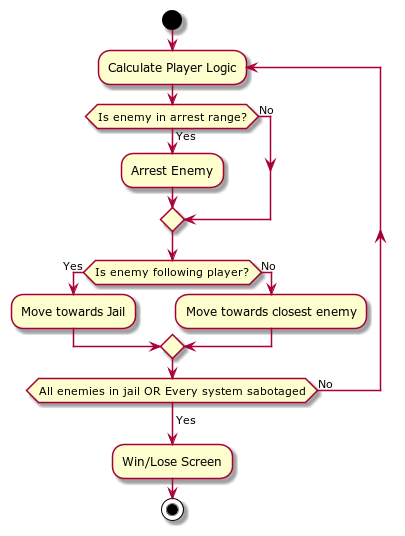

The diagram above was rendered by PlantUML. Its source (embedded in the PNG):
@startuml

start
repeat:Calculate Player Logic;
    if (Is enemy in arrest range?) then (Yes)
        :Arrest Enemy;
    else (No)
    endif
    if (Is enemy following player?) then (Yes)
        :Move towards Jail;
    else (No)
        :Move towards closest enemy;
    endif
    repeat while (All enemies in jail OR Every system sabotaged) is (No)
    ->Yes;
    :Win/Lose Screen;
stop
@enduml